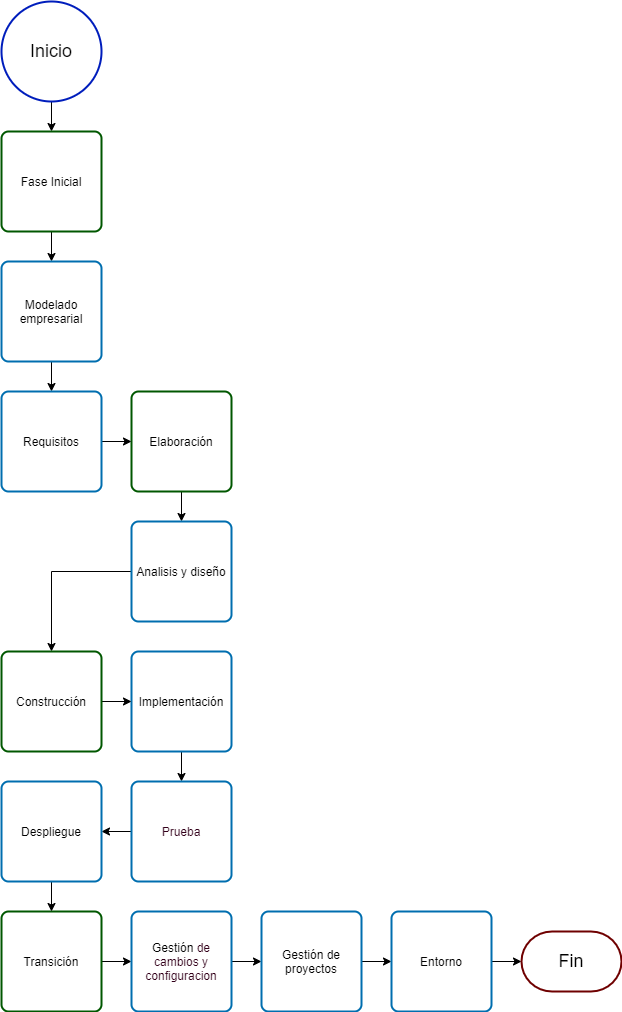

The diagram above was exported from draw.io. Its source (the exported page's mxGraphModel, read from the mxfile embedded in the PNG):
<mxGraphModel dx="843" dy="1715" grid="1" gridSize="10" guides="1" tooltips="1" connect="1" arrows="1" fold="1" page="1" pageScale="1" pageWidth="850" pageHeight="1100" math="0" shadow="0">
  <root>
    <mxCell id="0" />
    <mxCell id="1" parent="0" />
    <mxCell id="20" style="edgeStyle=orthogonalEdgeStyle;rounded=0;orthogonalLoop=1;jettySize=auto;html=1;" edge="1" parent="1" target="4">
      <mxGeometry relative="1" as="geometry">
        <mxPoint x="120" y="100" as="sourcePoint" />
      </mxGeometry>
    </mxCell>
    <mxCell id="21" style="edgeStyle=orthogonalEdgeStyle;rounded=0;orthogonalLoop=1;jettySize=auto;html=1;exitX=0.5;exitY=1;exitDx=0;exitDy=0;entryX=0.5;entryY=0;entryDx=0;entryDy=0;" edge="1" parent="1" source="4" target="5">
      <mxGeometry relative="1" as="geometry" />
    </mxCell>
    <mxCell id="4" value="&lt;font color=&quot;#000000&quot;&gt;Fase Inicial&lt;/font&gt;" style="rounded=1;whiteSpace=wrap;html=1;absoluteArcSize=1;arcSize=14;strokeWidth=2;fillColor=none;strokeColor=#005700;fontColor=#ffffff;" vertex="1" parent="1">
      <mxGeometry x="70" y="130" width="100" height="100" as="geometry" />
    </mxCell>
    <mxCell id="55" value="" style="edgeStyle=orthogonalEdgeStyle;rounded=0;orthogonalLoop=1;jettySize=auto;html=1;" edge="1" parent="1" source="5" target="7">
      <mxGeometry relative="1" as="geometry" />
    </mxCell>
    <mxCell id="5" value="&lt;font color=&quot;#000000&quot;&gt;Modelado empresarial&lt;/font&gt;" style="rounded=1;whiteSpace=wrap;html=1;absoluteArcSize=1;arcSize=14;strokeWidth=2;fillColor=none;strokeColor=#006EAF;fontColor=#ffffff;" vertex="1" parent="1">
      <mxGeometry x="70" y="260" width="100" height="100" as="geometry" />
    </mxCell>
    <mxCell id="61" value="" style="edgeStyle=orthogonalEdgeStyle;rounded=0;orthogonalLoop=1;jettySize=auto;html=1;" edge="1" parent="1" source="6" target="8">
      <mxGeometry relative="1" as="geometry" />
    </mxCell>
    <mxCell id="6" value="&lt;font color=&quot;#000000&quot;&gt;Elaboraci&lt;span class=&quot;ILfuVd&quot;&gt;ón&lt;/span&gt;&lt;/font&gt;" style="rounded=1;whiteSpace=wrap;html=1;absoluteArcSize=1;arcSize=14;strokeWidth=2;fillColor=none;strokeColor=#005700;fontColor=#ffffff;" vertex="1" parent="1">
      <mxGeometry x="200" y="390" width="100" height="100" as="geometry" />
    </mxCell>
    <mxCell id="57" value="" style="edgeStyle=orthogonalEdgeStyle;rounded=0;orthogonalLoop=1;jettySize=auto;html=1;" edge="1" parent="1" source="7" target="6">
      <mxGeometry relative="1" as="geometry" />
    </mxCell>
    <mxCell id="7" value="&lt;font color=&quot;#000000&quot;&gt;Requisitos&lt;/font&gt;" style="rounded=1;whiteSpace=wrap;html=1;absoluteArcSize=1;arcSize=14;strokeWidth=2;fillColor=none;strokeColor=#006EAF;fontColor=#ffffff;" vertex="1" parent="1">
      <mxGeometry x="70" y="390" width="100" height="100" as="geometry" />
    </mxCell>
    <mxCell id="71" style="edgeStyle=orthogonalEdgeStyle;rounded=0;orthogonalLoop=1;jettySize=auto;html=1;exitX=0;exitY=0.5;exitDx=0;exitDy=0;entryX=0.5;entryY=0;entryDx=0;entryDy=0;" edge="1" parent="1" source="8" target="10">
      <mxGeometry relative="1" as="geometry" />
    </mxCell>
    <mxCell id="8" value="&lt;font color=&quot;#000000&quot;&gt;Analisis y diseño&lt;/font&gt;" style="rounded=1;whiteSpace=wrap;html=1;absoluteArcSize=1;arcSize=14;strokeWidth=2;fillColor=none;strokeColor=#006EAF;fontColor=#ffffff;" vertex="1" parent="1">
      <mxGeometry x="200" y="520" width="100" height="100" as="geometry" />
    </mxCell>
    <mxCell id="64" value="" style="edgeStyle=orthogonalEdgeStyle;rounded=0;orthogonalLoop=1;jettySize=auto;html=1;" edge="1" parent="1" source="9" target="12">
      <mxGeometry relative="1" as="geometry" />
    </mxCell>
    <mxCell id="9" value="&lt;font color=&quot;#000000&quot;&gt;Implementaci&lt;span class=&quot;ILfuVd&quot;&gt;ó&lt;/span&gt;n&lt;/font&gt;" style="rounded=1;whiteSpace=wrap;html=1;absoluteArcSize=1;arcSize=14;strokeWidth=2;fillColor=none;strokeColor=#006EAF;fontColor=#ffffff;" vertex="1" parent="1">
      <mxGeometry x="200" y="650" width="100" height="100" as="geometry" />
    </mxCell>
    <mxCell id="63" value="" style="edgeStyle=orthogonalEdgeStyle;rounded=0;orthogonalLoop=1;jettySize=auto;html=1;" edge="1" parent="1" source="10" target="9">
      <mxGeometry relative="1" as="geometry" />
    </mxCell>
    <mxCell id="10" value="&lt;font color=&quot;#000000&quot;&gt;Construcci&lt;span class=&quot;ILfuVd&quot;&gt;ó&lt;/span&gt;n&lt;/font&gt;" style="rounded=1;whiteSpace=wrap;html=1;absoluteArcSize=1;arcSize=14;strokeWidth=2;fillColor=none;strokeColor=#005700;fontColor=#ffffff;" vertex="1" parent="1">
      <mxGeometry x="70" y="650" width="100" height="100" as="geometry" />
    </mxCell>
    <mxCell id="78" value="" style="edgeStyle=orthogonalEdgeStyle;rounded=0;orthogonalLoop=1;jettySize=auto;html=1;" edge="1" parent="1" source="11" target="16">
      <mxGeometry relative="1" as="geometry" />
    </mxCell>
    <mxCell id="11" value="&lt;font color=&quot;#000000&quot;&gt;Transici&lt;span class=&quot;ILfuVd&quot;&gt;ó&lt;/span&gt;n&lt;/font&gt;" style="rounded=1;whiteSpace=wrap;html=1;absoluteArcSize=1;arcSize=14;strokeWidth=2;fillColor=none;strokeColor=#005700;fontColor=#ffffff;" vertex="1" parent="1">
      <mxGeometry x="70" y="910" width="100" height="100" as="geometry" />
    </mxCell>
    <mxCell id="76" value="" style="edgeStyle=orthogonalEdgeStyle;rounded=0;orthogonalLoop=1;jettySize=auto;html=1;" edge="1" parent="1" source="12" target="13">
      <mxGeometry relative="1" as="geometry" />
    </mxCell>
    <mxCell id="12" value="&lt;font color=&quot;#33001a&quot;&gt;Prueba&lt;/font&gt;" style="rounded=1;whiteSpace=wrap;html=1;absoluteArcSize=1;arcSize=14;strokeWidth=2;fillColor=none;strokeColor=#006EAF;fontColor=#ffffff;" vertex="1" parent="1">
      <mxGeometry x="200" y="780" width="100" height="100" as="geometry" />
    </mxCell>
    <mxCell id="77" value="" style="edgeStyle=orthogonalEdgeStyle;rounded=0;orthogonalLoop=1;jettySize=auto;html=1;" edge="1" parent="1" source="13" target="11">
      <mxGeometry relative="1" as="geometry" />
    </mxCell>
    <mxCell id="13" value="&lt;font color=&quot;#000000&quot;&gt;Despliegue&lt;/font&gt;" style="rounded=1;whiteSpace=wrap;html=1;absoluteArcSize=1;arcSize=14;strokeWidth=2;fillColor=none;strokeColor=#006EAF;fontColor=#ffffff;" vertex="1" parent="1">
      <mxGeometry x="70" y="780" width="100" height="100" as="geometry" />
    </mxCell>
    <mxCell id="79" value="" style="edgeStyle=orthogonalEdgeStyle;rounded=0;orthogonalLoop=1;jettySize=auto;html=1;" edge="1" parent="1" source="16" target="17">
      <mxGeometry relative="1" as="geometry" />
    </mxCell>
    <mxCell id="16" value="&lt;font color=&quot;#000000&quot;&gt;Gesti&lt;span class=&quot;ILfuVd&quot;&gt;ó&lt;/span&gt;n &lt;/font&gt;&lt;font color=&quot;#33001a&quot;&gt;de cambios y configuracion&lt;/font&gt;" style="rounded=1;whiteSpace=wrap;html=1;absoluteArcSize=1;arcSize=14;strokeWidth=2;fillColor=none;strokeColor=#006EAF;fontColor=#ffffff;" vertex="1" parent="1">
      <mxGeometry x="200" y="910" width="100" height="100" as="geometry" />
    </mxCell>
    <mxCell id="80" value="" style="edgeStyle=orthogonalEdgeStyle;rounded=0;orthogonalLoop=1;jettySize=auto;html=1;" edge="1" parent="1" source="17" target="18">
      <mxGeometry relative="1" as="geometry" />
    </mxCell>
    <mxCell id="17" value="&lt;font color=&quot;#000000&quot;&gt;Gesti&lt;span class=&quot;ILfuVd&quot;&gt;ó&lt;/span&gt;n de proyectos&lt;/font&gt;" style="rounded=1;whiteSpace=wrap;html=1;absoluteArcSize=1;arcSize=14;strokeWidth=2;fillColor=none;strokeColor=#006EAF;fontColor=#ffffff;" vertex="1" parent="1">
      <mxGeometry x="330" y="910" width="100" height="100" as="geometry" />
    </mxCell>
    <mxCell id="81" value="" style="edgeStyle=orthogonalEdgeStyle;rounded=0;orthogonalLoop=1;jettySize=auto;html=1;" edge="1" parent="1" source="18">
      <mxGeometry relative="1" as="geometry">
        <mxPoint x="590" y="960" as="targetPoint" />
      </mxGeometry>
    </mxCell>
    <mxCell id="18" value="&lt;font color=&quot;#000000&quot;&gt;Entorno&lt;/font&gt;" style="rounded=1;whiteSpace=wrap;html=1;absoluteArcSize=1;arcSize=14;strokeWidth=2;fillColor=none;strokeColor=#006EAF;fontColor=#ffffff;" vertex="1" parent="1">
      <mxGeometry x="460" y="910" width="100" height="100" as="geometry" />
    </mxCell>
    <mxCell id="82" value="&lt;font color=&quot;#000000&quot; style=&quot;font-size: 18px&quot;&gt;Inicio&lt;/font&gt;" style="strokeWidth=2;html=1;shape=mxgraph.flowchart.start_2;whiteSpace=wrap;fillColor=none;strokeColor=#001DBC;fontColor=#ffffff;" vertex="1" parent="1">
      <mxGeometry x="70" width="100" height="100" as="geometry" />
    </mxCell>
    <mxCell id="83" value="&lt;font color=&quot;#000000&quot; style=&quot;font-size: 18px&quot;&gt;Fin&lt;/font&gt;" style="strokeWidth=2;html=1;shape=mxgraph.flowchart.terminator;whiteSpace=wrap;fillColor=none;strokeColor=#6F0000;fontColor=#ffffff;" vertex="1" parent="1">
      <mxGeometry x="590" y="930" width="100" height="60" as="geometry" />
    </mxCell>
  </root>
</mxGraphModel>